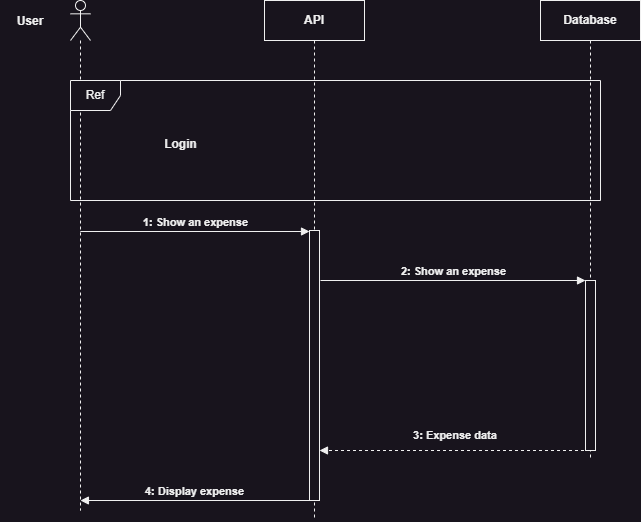

The diagram above was exported from draw.io. Its source (the exported page's mxGraphModel, read from the mxfile embedded in the PNG):
<mxGraphModel dx="1195" dy="737" grid="1" gridSize="10" guides="1" tooltips="1" connect="1" arrows="1" fold="1" page="1" pageScale="1" pageWidth="827" pageHeight="1169" math="0" shadow="0">
  <root>
    <mxCell id="0" />
    <mxCell id="1" parent="0" />
    <mxCell id="u-wixppq2KFxDxYjTB63-1" value="API" style="shape=umlLifeline;perimeter=lifelinePerimeter;whiteSpace=wrap;html=1;container=1;dropTarget=0;collapsible=0;recursiveResize=0;outlineConnect=0;portConstraint=eastwest;newEdgeStyle={&quot;edgeStyle&quot;:&quot;elbowEdgeStyle&quot;,&quot;elbow&quot;:&quot;vertical&quot;,&quot;curved&quot;:0,&quot;rounded&quot;:0};fontStyle=1" vertex="1" parent="1">
      <mxGeometry x="364" y="240" width="100" height="520" as="geometry" />
    </mxCell>
    <mxCell id="u-wixppq2KFxDxYjTB63-2" value="" style="html=1;points=[[0,0,0,0,5],[0,1,0,0,-5],[1,0,0,0,5],[1,1,0,0,-5]];perimeter=orthogonalPerimeter;outlineConnect=0;targetShapes=umlLifeline;portConstraint=eastwest;newEdgeStyle={&quot;curved&quot;:0,&quot;rounded&quot;:0};" vertex="1" parent="u-wixppq2KFxDxYjTB63-1">
      <mxGeometry x="45" y="230" width="10" height="270" as="geometry" />
    </mxCell>
    <mxCell id="u-wixppq2KFxDxYjTB63-3" value="Database" style="shape=umlLifeline;perimeter=lifelinePerimeter;whiteSpace=wrap;html=1;container=1;dropTarget=0;collapsible=0;recursiveResize=0;outlineConnect=0;portConstraint=eastwest;newEdgeStyle={&quot;edgeStyle&quot;:&quot;elbowEdgeStyle&quot;,&quot;elbow&quot;:&quot;vertical&quot;,&quot;curved&quot;:0,&quot;rounded&quot;:0};fontStyle=1" vertex="1" parent="1">
      <mxGeometry x="640" y="240" width="100" height="460" as="geometry" />
    </mxCell>
    <mxCell id="u-wixppq2KFxDxYjTB63-4" value="" style="html=1;points=[[0,0,0,0,5],[0,1,0,0,-5],[1,0,0,0,5],[1,1,0,0,-5]];perimeter=orthogonalPerimeter;outlineConnect=0;targetShapes=umlLifeline;portConstraint=eastwest;newEdgeStyle={&quot;curved&quot;:0,&quot;rounded&quot;:0};" vertex="1" parent="u-wixppq2KFxDxYjTB63-3">
      <mxGeometry x="45" y="280" width="10" height="170" as="geometry" />
    </mxCell>
    <mxCell id="u-wixppq2KFxDxYjTB63-5" value="" style="shape=umlLifeline;perimeter=lifelinePerimeter;whiteSpace=wrap;html=1;container=1;dropTarget=0;collapsible=0;recursiveResize=0;outlineConnect=0;portConstraint=eastwest;newEdgeStyle={&quot;curved&quot;:0,&quot;rounded&quot;:0};participant=umlActor;" vertex="1" parent="1">
      <mxGeometry x="170" y="240" width="20" height="510" as="geometry" />
    </mxCell>
    <mxCell id="u-wixppq2KFxDxYjTB63-6" value="User" style="text;html=1;align=center;verticalAlign=middle;whiteSpace=wrap;rounded=0;fontStyle=1" vertex="1" parent="1">
      <mxGeometry x="100" y="246" width="60" height="30" as="geometry" />
    </mxCell>
    <mxCell id="u-wixppq2KFxDxYjTB63-7" value="Ref" style="shape=umlFrame;whiteSpace=wrap;html=1;pointerEvents=0;recursiveResize=0;container=1;collapsible=0;width=50;" vertex="1" parent="1">
      <mxGeometry x="170" y="320" width="530" height="120" as="geometry" />
    </mxCell>
    <mxCell id="u-wixppq2KFxDxYjTB63-8" value="Login" style="text;align=center;html=1;fontStyle=1" vertex="1" parent="u-wixppq2KFxDxYjTB63-7">
      <mxGeometry width="100" height="20" relative="1" as="geometry">
        <mxPoint x="60" y="50" as="offset" />
      </mxGeometry>
    </mxCell>
    <mxCell id="u-wixppq2KFxDxYjTB63-9" value="1: Show an expense" style="html=1;verticalAlign=bottom;endArrow=block;curved=0;rounded=0;fontStyle=1" edge="1" parent="1">
      <mxGeometry x="0.0023" width="80" relative="1" as="geometry">
        <mxPoint x="179.81034482758605" y="471" as="sourcePoint" />
        <mxPoint x="409" y="471" as="targetPoint" />
        <mxPoint as="offset" />
      </mxGeometry>
    </mxCell>
    <mxCell id="u-wixppq2KFxDxYjTB63-10" value="2: Show an expense" style="html=1;verticalAlign=bottom;endArrow=block;curved=0;rounded=0;fontStyle=1" edge="1" parent="1" target="u-wixppq2KFxDxYjTB63-4">
      <mxGeometry width="80" relative="1" as="geometry">
        <mxPoint x="420" y="520" as="sourcePoint" />
        <mxPoint x="590" y="520.0000000000001" as="targetPoint" />
      </mxGeometry>
    </mxCell>
    <mxCell id="u-wixppq2KFxDxYjTB63-11" value="" style="html=1;verticalAlign=bottom;labelBackgroundColor=none;endArrow=block;endFill=1;dashed=1;rounded=0;" edge="1" parent="1">
      <mxGeometry width="160" relative="1" as="geometry">
        <mxPoint x="689.5" y="690" as="sourcePoint" />
        <mxPoint x="419" y="690" as="targetPoint" />
      </mxGeometry>
    </mxCell>
    <mxCell id="u-wixppq2KFxDxYjTB63-12" value="3: Expense data" style="text;html=1;align=center;verticalAlign=middle;whiteSpace=wrap;rounded=0;fontSize=11;fontStyle=1" vertex="1" parent="1">
      <mxGeometry x="500" y="660" width="110" height="30" as="geometry" />
    </mxCell>
    <mxCell id="u-wixppq2KFxDxYjTB63-13" value="4: Display expense" style="html=1;verticalAlign=bottom;endArrow=block;curved=0;rounded=0;fontStyle=1" edge="1" parent="1">
      <mxGeometry x="0.0005" width="80" relative="1" as="geometry">
        <mxPoint x="409" y="740" as="sourcePoint" />
        <mxPoint x="179.92857142857144" y="740" as="targetPoint" />
        <mxPoint as="offset" />
      </mxGeometry>
    </mxCell>
  </root>
</mxGraphModel>